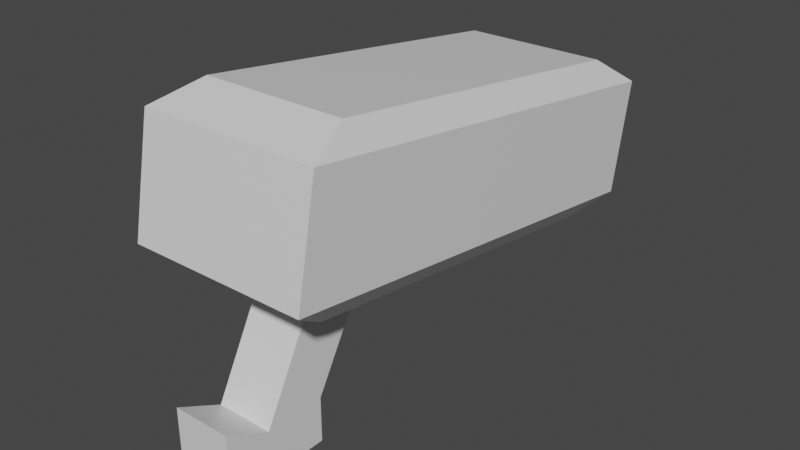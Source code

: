# Source: Camera.blend  (saved by Blender 2.81.16; exported with 4.5.12 LTS)
import bpy
from mathutils import Matrix  # noqa: F401  (used for matrix-valued properties, if any)

bpy.ops.wm.read_factory_settings(use_empty=True)
scene = bpy.context.scene
scene.name = 'Scene'

# ---- collections
col_collection = bpy.data.collections.new('Collection'); scene.collection.children.link(col_collection)

# ---- materials (node trees are filled in below, after node groups)
mat_material = bpy.data.materials.new('Material')
mat_material.alpha_threshold = 0.0
mat_material.use_transparent_shadow = False
mat_material.line_color = (0.0, 0.0, 0.0, 1.0)

# ---- material node trees
mat_material.use_nodes = True; mat_material.node_tree.nodes.clear()
_N = mat_material.node_tree.nodes; _L = mat_material.node_tree.links
n0 = _N.new('ShaderNodeOutputMaterial'); n0.name = 'Material Output'; n0.location = (300, 300)
n1 = _N.new('ShaderNodeBsdfPrincipled'); n1.name = 'Principled BSDF'; n1.location = (10, 300)
n1.distribution = 'GGX'
n1.subsurface_method = 'BURLEY'
n1.inputs[2].default_value = 0.4
n1.inputs[3].default_value = 1.45
n1.inputs[27].default_value = (0.0, 0.0, 0.0, 1.0)
n1.inputs[28].default_value = 1.0
_L.new(n1.outputs[0], n0.inputs[0])
n0.is_active_output = True

# ---- world
world_world = bpy.data.worlds.new('World'); scene.world = world_world
world_world.use_nodes = True; world_world.node_tree.nodes.clear()
_N = world_world.node_tree.nodes; _L = world_world.node_tree.links
n0 = _N.new('ShaderNodeOutputWorld'); n0.name = 'World Output'; n0.location = (300, 300)
n1 = _N.new('ShaderNodeBackground'); n1.name = 'Background'; n1.location = (10, 300)
n1.inputs[0].default_value = (0.05088, 0.05088, 0.05088, 1.0)
_L.new(n1.outputs[0], n0.inputs[0])
n0.is_active_output = True
world_world.color = (0.05088, 0.05088, 0.05088)
world_world.use_sun_shadow = False
world_world.sun_shadow_jitter_overblur = 0.0

# ---- meshes
me_cube = bpy.data.meshes.new('Cube')
me_cube.from_pydata([(0.1, 0.2274, -0.5406), (0.1, 0.1041, -0.5167), (0.1, 0.295, -0.04713), (0.1, 0.1716, -0.02322), (-0.1, 0.2274, -0.5406), (-0.1, 0.1041, -0.5167), (-0.1, 0.295, -0.04713), (-0.1, 0.1716, -0.02322), (0.08, 0.3129, -0.1013), (-0.08, 0.3129, -0.1013), (0.08, 0.2589, -0.4961), (-0.08, 0.2589, -0.4961), (-0.08, 0.08615, -0.4626), (-0.08, 0.1402, -0.06779), (0.08, 0.08615, -0.4626), (0.08, 0.1402, -0.06779), (-0.032, 0.1255, -0.175), (-0.032, 0.1346, -0.1086), (0.032, 0.1255, -0.175), (0.032, 0.1346, -0.1086), (-0.032, 0.01565, -0.1125), (-0.032, 0.01565, -0.04527), (0.032, 0.01565, -0.1125), (0.032, 0.01565, -0.04527), (-0.032, -0.03435, -0.1125), (-0.032, -0.03435, -0.04527), (0.032, -0.03435, -0.1125), (0.032, -0.03435, -0.04527), (-0.032, 0.04065, 0.004733), (0.032, 0.04065, 0.004733), (-0.032, -0.05935, 0.004733), (0.032, -0.05935, 0.004733)], [], [(0, 4, 11, 10), (3, 2, 6, 7), (7, 6, 4, 5), (5, 1, 14, 12), (1, 0, 2, 3), (1, 5, 4, 0), (10, 11, 9, 8), (6, 2, 8, 9), (4, 6, 9, 11), (2, 0, 10, 8), (14, 15, 19, 18), (3, 7, 13, 15), (7, 5, 12, 13), (1, 3, 15, 14), (19, 17, 21, 23), (12, 14, 18, 16), (15, 13, 17, 19), (13, 12, 16, 17), (22, 23, 27, 26), (17, 16, 20, 21), (18, 19, 23, 22), (16, 18, 22, 20), (24, 26, 27, 25), (20, 22, 26, 24), (27, 23, 29, 31), (21, 20, 24, 25), (29, 28, 30, 31), (25, 27, 31, 30), (21, 25, 30, 28), (23, 21, 28, 29)])
_uv = me_cube.uv_layers.new(name='UVMap')
_uv.uv.foreach_set('vector', [0.2609, 3.959e-08, 0.5217, 0.0, 0.4956, 0.07084, 0.2869, 0.07084, 0.5217, 0.6642, 0.6847, 0.6642, 0.6847, 0.9299, 0.5217, 0.9299, 0.7173, 0.6642, 0.5543, 0.6642, 0.5543, 0.0, 0.7173, 0.0, 4.859e-08, 0.0, 0.2609, 3.959e-08, 0.2348, 0.06922, 0.02609, 0.06922, 0.7826, 0.0, 0.9456, 0.0, 0.9456, 0.6642, 0.7826, 0.6642, 0.7826, 0.0, 0.7173, 0.0, 0.5217, 0.0, 0.9456, 0.0, 0.2869, 0.07084, 0.4956, 0.07084, 0.4956, 0.5955, 0.2869, 0.5955, 0.5217, 0.6559, 0.2609, 0.6559, 0.2869, 0.5955, 0.4956, 0.5955, 0.5543, 0.0, 0.5543, 0.6642, 0.5217, 0.5978, 0.5217, 0.06642, 0.9456, 0.6642, 0.9456, 0.0, 0.9782, 0.06642, 0.9782, 0.5978, 0.2348, 0.06922, 0.2348, 0.5983, 0.1722, 0.5436, 0.1722, 0.4546, 0.2609, 0.6614, 0.0, 0.6614, 0.02609, 0.5983, 0.2348, 0.5983, 0.7173, 0.6642, 0.7173, 0.0, 0.7499, 0.06642, 0.7499, 0.5978, 0.7826, 0.0, 0.7826, 0.6642, 0.7499, 0.5978, 0.7499, 0.06642, 0.8152, 0.7971, 0.8986, 0.7971, 0.8986, 0.9299, 0.8152, 0.9299, 0.02609, 0.06922, 0.2348, 0.06922, 0.1722, 0.4546, 0.08869, 0.4546, 0.2348, 0.5983, 0.02609, 0.5983, 0.08869, 0.5436, 0.1722, 0.5436, 0.02609, 0.5983, 0.02609, 0.06922, 0.08869, 0.4546, 0.08869, 0.5436, 0.05592, 0.8151, 0.1011, 0.8918, 0.04514, 0.926, 0.0, 0.8493, 0.4234, 0.9179, 0.3783, 0.9945, 0.3168, 0.8407, 0.3619, 0.7641, 0.1174, 0.6614, 0.1626, 0.738, 0.1011, 0.8918, 0.05592, 0.8151, 0.4234, 0.6559, 0.5069, 0.6559, 0.5069, 0.7887, 0.4234, 0.7887, 0.1626, 0.6614, 0.246, 0.6614, 0.246, 0.7503, 0.1626, 0.7503, 0.4234, 0.7887, 0.5069, 0.7887, 0.5069, 0.8551, 0.4234, 0.8551, 0.04514, 0.926, 0.1011, 0.8918, 0.1626, 0.9317, 0.05073, 1.0, 0.3619, 0.7641, 0.3168, 0.8407, 0.2609, 0.8065, 0.306, 0.7299, 0.8152, 0.6642, 0.8986, 0.6642, 0.8986, 0.7971, 0.8152, 0.7971, 0.1626, 0.7503, 0.246, 0.7503, 0.246, 0.8196, 0.1626, 0.8196, 0.3619, 0.7641, 0.306, 0.7299, 0.3116, 0.6559, 0.4234, 0.7242, 0.1626, 0.9046, 0.1626, 0.8196, 0.2321, 0.8196, 0.2321, 0.9046])
me_cube.materials.append(mat_material)
me_cube.use_remesh_preserve_volume = False
me_cube.use_remesh_preserve_attributes = False
me_cube.use_mirror_vertex_groups = False
me_cube.update()

# ---- objects
ob_cube = bpy.data.objects.new('Cube', me_cube)

# ---- transforms, parenting, visibility, modifiers, constraints
ob_cube.location = (0.0, 0.0, 0.05)
ob_cube.rotation_euler = (1.571, 0.0, 0.0)
ob_cube.lock_rotations_4d = False
ob_cube.empty_display_type = 'ARROWS'
ob_cube.lineart.crease_threshold = 0.0

# ---- collection membership
col_collection.objects.link(ob_cube)

# ---- scene / render settings (as saved in the file)
scene.frame_start = 1; scene.frame_end = 250; scene.frame_set(1)
scene.render.engine = 'BLENDER_EEVEE_NEXT'
scene.cycles.use_denoising = False
scene.cycles.samples = 128
scene.cycles.sampling_pattern = 'TABULATED_SOBOL'
scene.cycles.use_adaptive_sampling = False
scene.cycles.use_light_tree = False
scene.view_settings.view_transform = 'Filmic'
scene.unit_settings.scale_length = 20.0
bpy.context.view_layer.update()

# ---- added for rendering (the .blend has no active camera and no usable light): camera, sun
cam_auto = bpy.data.cameras.new('AutoCamera')
cam_auto.lens = 50.0
cam_auto.sensor_width = 36.0
cam_auto.clip_end = 1000.0
ob_auto_camera = bpy.data.objects.new('AutoCamera', cam_auto)
scene.collection.objects.link(ob_auto_camera)
ob_auto_camera.location = (0.638348, -0.498069, 0.687468)
ob_auto_camera.rotation_euler = (1.09748, -7.21219e-08, 0.694738)
scene.camera = ob_auto_camera
light_auto_sun = bpy.data.lights.new('AutoSun', 'SUN')
light_auto_sun.energy = 3.0
light_auto_sun.angle = 0.0523599
ob_auto_sun = bpy.data.objects.new('AutoSun', light_auto_sun)
scene.collection.objects.link(ob_auto_sun)
ob_auto_sun.rotation_euler = (0.872665, 0.174533, 0.523599)
bpy.context.view_layer.update()
